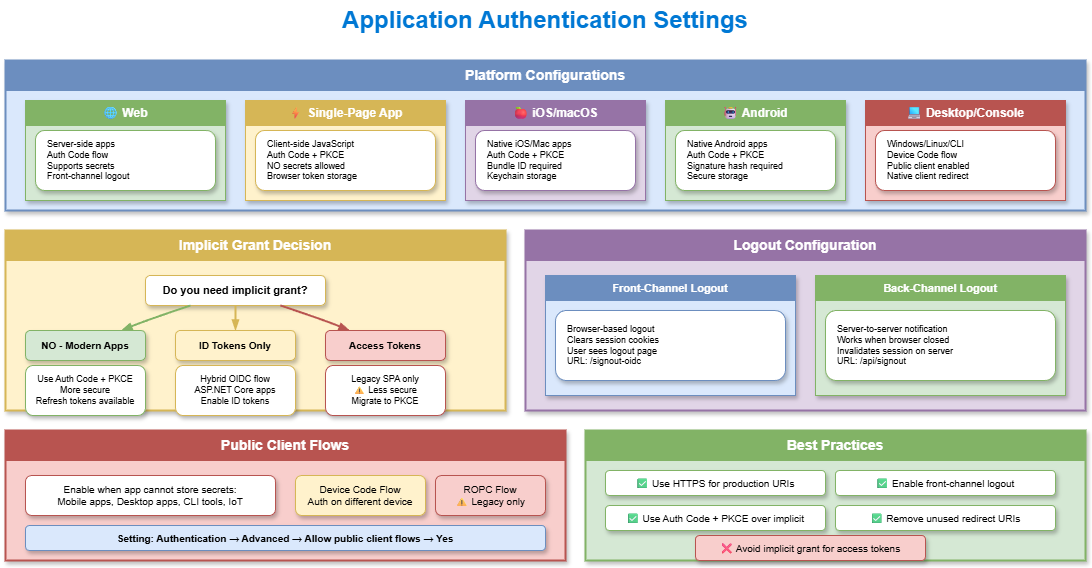

The diagram above was exported from draw.io. Its source (the exported page's mxGraphModel, read from the mxfile embedded in the PNG):
<mxGraphModel dx="886" dy="440" grid="1" gridSize="10" guides="1" tooltips="1" connect="1" arrows="1" fold="1" page="1" pageScale="1" pageWidth="1200" pageHeight="800" math="0" shadow="1">
  <root>
    <mxCell id="0" />
    <mxCell id="1" parent="0" />
    <mxCell id="title" value="Application Authentication Settings" style="text;html=1;strokeColor=none;fillColor=none;align=center;verticalAlign=middle;whiteSpace=wrap;rounded=0;fontSize=24;fontStyle=1;fontColor=#0078D4;" parent="1" vertex="1">
      <mxGeometry x="300" y="20" width="600" height="40" as="geometry" />
    </mxCell>
    <mxCell id="platform-box" value="" style="rounded=0;whiteSpace=wrap;html=1;fillColor=#dae8fc;strokeColor=#6c8ebf;strokeWidth=2;shadow=1;" parent="1" vertex="1">
      <mxGeometry x="60" y="80" width="1080" height="150" as="geometry" />
    </mxCell>
    <mxCell id="platform-header" value="Platform Configurations" style="rounded=0;whiteSpace=wrap;html=1;fillColor=#6c8ebf;strokeColor=#6c8ebf;fontColor=#ffffff;fontSize=14;fontStyle=1;" parent="1" vertex="1">
      <mxGeometry x="60" y="80" width="1080" height="30" as="geometry" />
    </mxCell>
    <mxCell id="plat-web" value="" style="rounded=0;whiteSpace=wrap;html=1;fillColor=#d5e8d4;strokeColor=#82b366;strokeWidth=1;shadow=1;" parent="1" vertex="1">
      <mxGeometry x="80" y="120" width="200" height="100" as="geometry" />
    </mxCell>
    <mxCell id="plat-web-header" value="🌐 Web" style="rounded=0;whiteSpace=wrap;html=1;fillColor=#82b366;strokeColor=#82b366;fontColor=#ffffff;fontSize=12;fontStyle=1;" parent="1" vertex="1">
      <mxGeometry x="80" y="120" width="200" height="25" as="geometry" />
    </mxCell>
    <mxCell id="plat-web-content" value="Server-side apps&#10;Auth Code flow&#10;Supports secrets&#10;Front-channel logout" style="rounded=1;whiteSpace=wrap;html=1;fillColor=#ffffff;strokeColor=#82b366;fontSize=9;align=left;spacingLeft=10;shadow=1;" parent="1" vertex="1">
      <mxGeometry x="90" y="150" width="180" height="60" as="geometry" />
    </mxCell>
    <mxCell id="plat-spa" value="" style="rounded=0;whiteSpace=wrap;html=1;fillColor=#fff2cc;strokeColor=#d6b656;strokeWidth=1;shadow=1;" parent="1" vertex="1">
      <mxGeometry x="300" y="120" width="200" height="100" as="geometry" />
    </mxCell>
    <mxCell id="plat-spa-header" value="⚡ Single-Page App" style="rounded=0;whiteSpace=wrap;html=1;fillColor=#d6b656;strokeColor=#d6b656;fontColor=#ffffff;fontSize=12;fontStyle=1;" parent="1" vertex="1">
      <mxGeometry x="300" y="120" width="200" height="25" as="geometry" />
    </mxCell>
    <mxCell id="plat-spa-content" value="Client-side JavaScript&#10;Auth Code + PKCE&#10;NO secrets allowed&#10;Browser token storage" style="rounded=1;whiteSpace=wrap;html=1;fillColor=#ffffff;strokeColor=#d6b656;fontSize=9;align=left;spacingLeft=10;shadow=1;" parent="1" vertex="1">
      <mxGeometry x="310" y="150" width="180" height="60" as="geometry" />
    </mxCell>
    <mxCell id="plat-ios" value="" style="rounded=0;whiteSpace=wrap;html=1;fillColor=#e1d5e7;strokeColor=#9673a6;strokeWidth=1;shadow=1;" parent="1" vertex="1">
      <mxGeometry x="520" y="120" width="180" height="100" as="geometry" />
    </mxCell>
    <mxCell id="plat-ios-header" value="🍎 iOS/macOS" style="rounded=0;whiteSpace=wrap;html=1;fillColor=#9673a6;strokeColor=#9673a6;fontColor=#ffffff;fontSize=12;fontStyle=1;" parent="1" vertex="1">
      <mxGeometry x="520" y="120" width="180" height="25" as="geometry" />
    </mxCell>
    <mxCell id="plat-ios-content" value="Native iOS/Mac apps&#10;Auth Code + PKCE&#10;Bundle ID required&#10;Keychain storage" style="rounded=1;whiteSpace=wrap;html=1;fillColor=#ffffff;strokeColor=#9673a6;fontSize=9;align=left;spacingLeft=10;shadow=1;" parent="1" vertex="1">
      <mxGeometry x="530" y="150" width="160" height="60" as="geometry" />
    </mxCell>
    <mxCell id="plat-android" value="" style="rounded=0;whiteSpace=wrap;html=1;fillColor=#d5e8d4;strokeColor=#82b366;strokeWidth=1;shadow=1;" parent="1" vertex="1">
      <mxGeometry x="720" y="120" width="180" height="100" as="geometry" />
    </mxCell>
    <mxCell id="plat-android-header" value="🤖 Android" style="rounded=0;whiteSpace=wrap;html=1;fillColor=#82b366;strokeColor=#82b366;fontColor=#ffffff;fontSize=12;fontStyle=1;" parent="1" vertex="1">
      <mxGeometry x="720" y="120" width="180" height="25" as="geometry" />
    </mxCell>
    <mxCell id="plat-android-content" value="Native Android apps&#10;Auth Code + PKCE&#10;Signature hash required&#10;Secure storage" style="rounded=1;whiteSpace=wrap;html=1;fillColor=#ffffff;strokeColor=#82b366;fontSize=9;align=left;spacingLeft=10;shadow=1;" parent="1" vertex="1">
      <mxGeometry x="730" y="150" width="160" height="60" as="geometry" />
    </mxCell>
    <mxCell id="plat-desktop" value="" style="rounded=0;whiteSpace=wrap;html=1;fillColor=#f8cecc;strokeColor=#b85450;strokeWidth=1;shadow=1;" parent="1" vertex="1">
      <mxGeometry x="920" y="120" width="200" height="100" as="geometry" />
    </mxCell>
    <mxCell id="plat-desktop-header" value="💻 Desktop/Console" style="rounded=0;whiteSpace=wrap;html=1;fillColor=#b85450;strokeColor=#b85450;fontColor=#ffffff;fontSize=12;fontStyle=1;" parent="1" vertex="1">
      <mxGeometry x="920" y="120" width="200" height="25" as="geometry" />
    </mxCell>
    <mxCell id="plat-desktop-content" value="Windows/Linux/CLI&#10;Device Code flow&#10;Public client enabled&#10;Native client redirect" style="rounded=1;whiteSpace=wrap;html=1;fillColor=#ffffff;strokeColor=#b85450;fontSize=9;align=left;spacingLeft=10;shadow=1;" parent="1" vertex="1">
      <mxGeometry x="930" y="150" width="180" height="60" as="geometry" />
    </mxCell>
    <mxCell id="implicit-box" value="" style="rounded=0;whiteSpace=wrap;html=1;fillColor=#fff2cc;strokeColor=#d6b656;strokeWidth=2;shadow=1;" parent="1" vertex="1">
      <mxGeometry x="60" y="250" width="500" height="180" as="geometry" />
    </mxCell>
    <mxCell id="implicit-header" value="Implicit Grant Decision" style="rounded=0;whiteSpace=wrap;html=1;fillColor=#d6b656;strokeColor=#d6b656;fontColor=#ffffff;fontSize=14;fontStyle=1;" parent="1" vertex="1">
      <mxGeometry x="60" y="250" width="500" height="30" as="geometry" />
    </mxCell>
    <mxCell id="implicit-question" value="Do you need implicit grant?" style="rounded=1;whiteSpace=wrap;html=1;fillColor=#ffffff;strokeColor=#d6b656;fontSize=11;fontStyle=1;shadow=1;" parent="1" vertex="1">
      <mxGeometry x="200" y="295" width="180" height="30" as="geometry" />
    </mxCell>
    <mxCell id="implicit-no" value="NO - Modern Apps" style="rounded=1;whiteSpace=wrap;html=1;fillColor=#d5e8d4;strokeColor=#82b366;fontSize=10;fontStyle=1;shadow=1;" parent="1" vertex="1">
      <mxGeometry x="80" y="350" width="120" height="30" as="geometry" />
    </mxCell>
    <mxCell id="implicit-no-detail" value="Use Auth Code + PKCE&#10;More secure&#10;Refresh tokens available" style="rounded=1;whiteSpace=wrap;html=1;fillColor=#ffffff;strokeColor=#82b366;fontSize=9;shadow=1;" parent="1" vertex="1">
      <mxGeometry x="80" y="385" width="120" height="50" as="geometry" />
    </mxCell>
    <mxCell id="implicit-id" value="ID Tokens Only" style="rounded=1;whiteSpace=wrap;html=1;fillColor=#fff2cc;strokeColor=#d6b656;fontSize=10;fontStyle=1;shadow=1;" parent="1" vertex="1">
      <mxGeometry x="230" y="350" width="120" height="30" as="geometry" />
    </mxCell>
    <mxCell id="implicit-id-detail" value="Hybrid OIDC flow&#10;ASP.NET Core apps&#10;Enable ID tokens" style="rounded=1;whiteSpace=wrap;html=1;fillColor=#ffffff;strokeColor=#d6b656;fontSize=9;shadow=1;" parent="1" vertex="1">
      <mxGeometry x="230" y="385" width="120" height="50" as="geometry" />
    </mxCell>
    <mxCell id="implicit-access" value="Access Tokens" style="rounded=1;whiteSpace=wrap;html=1;fillColor=#f8cecc;strokeColor=#b85450;fontSize=10;fontStyle=1;shadow=1;" parent="1" vertex="1">
      <mxGeometry x="380" y="350" width="120" height="30" as="geometry" />
    </mxCell>
    <mxCell id="implicit-access-detail" value="Legacy SPA only&#10;⚠ Less secure&#10;Migrate to PKCE" style="rounded=1;whiteSpace=wrap;html=1;fillColor=#ffffff;strokeColor=#b85450;fontSize=9;shadow=1;" parent="1" vertex="1">
      <mxGeometry x="380" y="385" width="120" height="50" as="geometry" />
    </mxCell>
    <mxCell id="imp-arrow1" style="curved=1;endArrow=blockThin;endFill=1;strokeColor=#82b366;strokeWidth=2;shadow=0;" parent="1" source="implicit-question" target="implicit-no" edge="1">
      <mxGeometry relative="1" as="geometry">
        <Array as="points">
          <mxPoint x="200" y="340" />
        </Array>
      </mxGeometry>
    </mxCell>
    <mxCell id="imp-arrow2" style="curved=1;endArrow=blockThin;endFill=1;strokeColor=#d6b656;strokeWidth=2;shadow=0;" parent="1" source="implicit-question" target="implicit-id" edge="1">
      <mxGeometry relative="1" as="geometry" />
    </mxCell>
    <mxCell id="imp-arrow3" style="curved=1;endArrow=blockThin;endFill=1;strokeColor=#b85450;strokeWidth=2;shadow=0;" parent="1" source="implicit-question" target="implicit-access" edge="1">
      <mxGeometry relative="1" as="geometry">
        <Array as="points">
          <mxPoint x="380" y="340" />
        </Array>
      </mxGeometry>
    </mxCell>
    <mxCell id="logout-box" value="" style="rounded=0;whiteSpace=wrap;html=1;fillColor=#e1d5e7;strokeColor=#9673a6;strokeWidth=2;shadow=1;" parent="1" vertex="1">
      <mxGeometry x="580" y="250" width="560" height="180" as="geometry" />
    </mxCell>
    <mxCell id="logout-header" value="Logout Configuration" style="rounded=0;whiteSpace=wrap;html=1;fillColor=#9673a6;strokeColor=#9673a6;fontColor=#ffffff;fontSize=14;fontStyle=1;" parent="1" vertex="1">
      <mxGeometry x="580" y="250" width="560" height="30" as="geometry" />
    </mxCell>
    <mxCell id="logout-front" value="" style="rounded=0;whiteSpace=wrap;html=1;fillColor=#dae8fc;strokeColor=#6c8ebf;strokeWidth=1;shadow=1;" parent="1" vertex="1">
      <mxGeometry x="600" y="295" width="250" height="120" as="geometry" />
    </mxCell>
    <mxCell id="logout-front-header" value="Front-Channel Logout" style="rounded=0;whiteSpace=wrap;html=1;fillColor=#6c8ebf;strokeColor=#6c8ebf;fontColor=#ffffff;fontSize=11;fontStyle=1;" parent="1" vertex="1">
      <mxGeometry x="600" y="295" width="250" height="25" as="geometry" />
    </mxCell>
    <mxCell id="logout-front-content" value="Browser-based logout&#10;Clears session cookies&#10;User sees logout page&#10;URL: /signout-oidc" style="rounded=1;whiteSpace=wrap;html=1;fillColor=#ffffff;strokeColor=#6c8ebf;fontSize=9;align=left;spacingLeft=10;shadow=1;" parent="1" vertex="1">
      <mxGeometry x="610" y="330" width="230" height="70" as="geometry" />
    </mxCell>
    <mxCell id="logout-back" value="" style="rounded=0;whiteSpace=wrap;html=1;fillColor=#d5e8d4;strokeColor=#82b366;strokeWidth=1;shadow=1;" parent="1" vertex="1">
      <mxGeometry x="870" y="295" width="250" height="120" as="geometry" />
    </mxCell>
    <mxCell id="logout-back-header" value="Back-Channel Logout" style="rounded=0;whiteSpace=wrap;html=1;fillColor=#82b366;strokeColor=#82b366;fontColor=#ffffff;fontSize=11;fontStyle=1;" parent="1" vertex="1">
      <mxGeometry x="870" y="295" width="250" height="25" as="geometry" />
    </mxCell>
    <mxCell id="logout-back-content" value="Server-to-server notification&#10;Works when browser closed&#10;Invalidates session on server&#10;URL: /api/signout" style="rounded=1;whiteSpace=wrap;html=1;fillColor=#ffffff;strokeColor=#82b366;fontSize=9;align=left;spacingLeft=10;shadow=1;" parent="1" vertex="1">
      <mxGeometry x="880" y="330" width="230" height="70" as="geometry" />
    </mxCell>
    <mxCell id="public-box" value="" style="rounded=0;whiteSpace=wrap;html=1;fillColor=#f8cecc;strokeColor=#b85450;strokeWidth=2;shadow=1;" parent="1" vertex="1">
      <mxGeometry x="60" y="450" width="560" height="130" as="geometry" />
    </mxCell>
    <mxCell id="public-header" value="Public Client Flows" style="rounded=0;whiteSpace=wrap;html=1;fillColor=#b85450;strokeColor=#b85450;fontColor=#ffffff;fontSize=14;fontStyle=1;" parent="1" vertex="1">
      <mxGeometry x="60" y="450" width="560" height="30" as="geometry" />
    </mxCell>
    <mxCell id="public-when" value="Enable when app cannot store secrets:&#10;Mobile apps, Desktop apps, CLI tools, IoT" style="rounded=1;whiteSpace=wrap;html=1;fillColor=#ffffff;strokeColor=#b85450;fontSize=10;shadow=1;" parent="1" vertex="1">
      <mxGeometry x="80" y="495" width="250" height="40" as="geometry" />
    </mxCell>
    <mxCell id="public-device" value="Device Code Flow&#10;Auth on different device" style="rounded=1;whiteSpace=wrap;html=1;fillColor=#fff2cc;strokeColor=#d6b656;fontSize=10;shadow=1;" parent="1" vertex="1">
      <mxGeometry x="350" y="495" width="130" height="40" as="geometry" />
    </mxCell>
    <mxCell id="public-ropc" value="ROPC Flow&#10;⚠ Legacy only" style="rounded=1;whiteSpace=wrap;html=1;fillColor=#f8cecc;strokeColor=#b85450;fontSize=10;shadow=1;" parent="1" vertex="1">
      <mxGeometry x="490" y="495" width="110" height="40" as="geometry" />
    </mxCell>
    <mxCell id="public-setting" value="Setting: Authentication → Advanced → Allow public client flows → Yes" style="rounded=1;whiteSpace=wrap;html=1;fillColor=#dae8fc;strokeColor=#6c8ebf;fontSize=10;fontStyle=1;shadow=1;" parent="1" vertex="1">
      <mxGeometry x="80" y="545" width="520" height="25" as="geometry" />
    </mxCell>
    <mxCell id="bp-box" value="" style="rounded=0;whiteSpace=wrap;html=1;fillColor=#d5e8d4;strokeColor=#82b366;strokeWidth=2;shadow=1;" parent="1" vertex="1">
      <mxGeometry x="640" y="450" width="500" height="130" as="geometry" />
    </mxCell>
    <mxCell id="bp-header" value="Best Practices" style="rounded=0;whiteSpace=wrap;html=1;fillColor=#82b366;strokeColor=#82b366;fontColor=#ffffff;fontSize=14;fontStyle=1;" parent="1" vertex="1">
      <mxGeometry x="640" y="450" width="500" height="30" as="geometry" />
    </mxCell>
    <mxCell id="bp1" value="✅ Use HTTPS for production URIs" style="rounded=1;whiteSpace=wrap;html=1;fillColor=#ffffff;strokeColor=#82b366;fontSize=10;shadow=1;" parent="1" vertex="1">
      <mxGeometry x="660" y="490" width="220" height="25" as="geometry" />
    </mxCell>
    <mxCell id="bp2" value="✅ Enable front-channel logout" style="rounded=1;whiteSpace=wrap;html=1;fillColor=#ffffff;strokeColor=#82b366;fontSize=10;shadow=1;" parent="1" vertex="1">
      <mxGeometry x="890" y="490" width="220" height="25" as="geometry" />
    </mxCell>
    <mxCell id="bp3" value="✅ Use Auth Code + PKCE over implicit" style="rounded=1;whiteSpace=wrap;html=1;fillColor=#ffffff;strokeColor=#82b366;fontSize=10;shadow=1;" parent="1" vertex="1">
      <mxGeometry x="660" y="525" width="220" height="25" as="geometry" />
    </mxCell>
    <mxCell id="bp4" value="✅ Remove unused redirect URIs" style="rounded=1;whiteSpace=wrap;html=1;fillColor=#ffffff;strokeColor=#82b366;fontSize=10;shadow=1;" parent="1" vertex="1">
      <mxGeometry x="890" y="525" width="220" height="25" as="geometry" />
    </mxCell>
    <mxCell id="bp5" value="❌ Avoid implicit grant for access tokens" style="rounded=1;whiteSpace=wrap;html=1;fillColor=#f8cecc;strokeColor=#b85450;fontSize=10;shadow=1;" parent="1" vertex="1">
      <mxGeometry x="750" y="555" width="230" height="25" as="geometry" />
    </mxCell>
  </root>
</mxGraphModel>